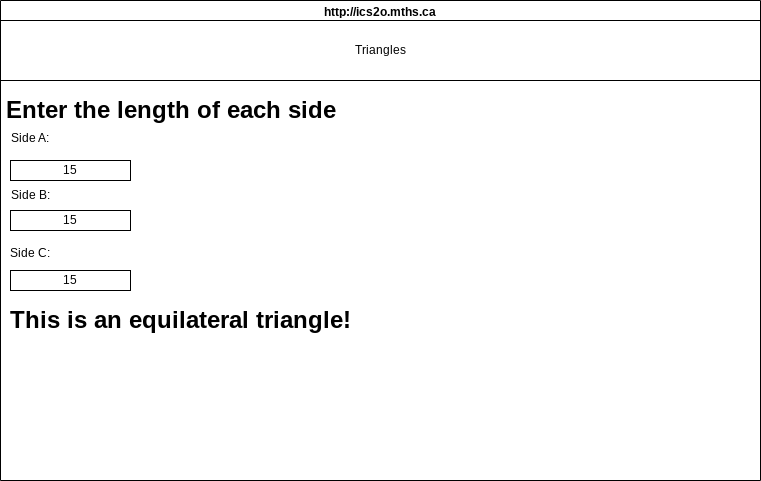

The diagram above was exported from draw.io. Its source (the exported page's mxGraphModel, read from the mxfile embedded in the PNG):
<mxGraphModel dx="1086" dy="743" grid="1" gridSize="10" guides="1" tooltips="1" connect="1" arrows="1" fold="1" page="1" pageScale="1" pageWidth="850" pageHeight="1100" math="0" shadow="0">
  <root>
    <mxCell id="0" />
    <mxCell id="1" parent="0" />
    <mxCell id="7" value="http://ics2o.mths.ca" style="swimlane;whiteSpace=wrap;html=1;" parent="1" vertex="1">
      <mxGeometry x="40" y="40" width="760" height="480" as="geometry" />
    </mxCell>
    <mxCell id="8" value="Triangles" style="rounded=0;whiteSpace=wrap;html=1;" vertex="1" parent="7">
      <mxGeometry y="20" width="760" height="60" as="geometry" />
    </mxCell>
    <mxCell id="9" value="Enter the length of each side" style="text;strokeColor=none;fillColor=none;html=1;fontSize=24;fontStyle=1;verticalAlign=middle;align=center;" vertex="1" parent="7">
      <mxGeometry x="120" y="90" width="100" height="40" as="geometry" />
    </mxCell>
    <mxCell id="10" value="Side A:&lt;br&gt;&lt;br&gt;&lt;br&gt;&lt;br&gt;Side B:&lt;br&gt;&lt;br&gt;&lt;br&gt;&lt;br&gt;Side C:" style="text;html=1;strokeColor=none;fillColor=none;align=center;verticalAlign=middle;whiteSpace=wrap;rounded=0;" vertex="1" parent="7">
      <mxGeometry y="180" width="60" height="30" as="geometry" />
    </mxCell>
    <mxCell id="11" value="15" style="rounded=0;whiteSpace=wrap;html=1;" vertex="1" parent="7">
      <mxGeometry x="10" y="160" width="120" height="20" as="geometry" />
    </mxCell>
    <mxCell id="12" value="15" style="rounded=0;whiteSpace=wrap;html=1;" vertex="1" parent="7">
      <mxGeometry x="10" y="210" width="120" height="20" as="geometry" />
    </mxCell>
    <mxCell id="13" value="15" style="rounded=0;whiteSpace=wrap;html=1;" vertex="1" parent="7">
      <mxGeometry x="10" y="270" width="120" height="20" as="geometry" />
    </mxCell>
    <mxCell id="14" value="This is an equilateral triangle!" style="text;strokeColor=none;fillColor=none;html=1;fontSize=24;fontStyle=1;verticalAlign=middle;align=center;" vertex="1" parent="7">
      <mxGeometry x="130" y="300" width="100" height="40" as="geometry" />
    </mxCell>
  </root>
</mxGraphModel>